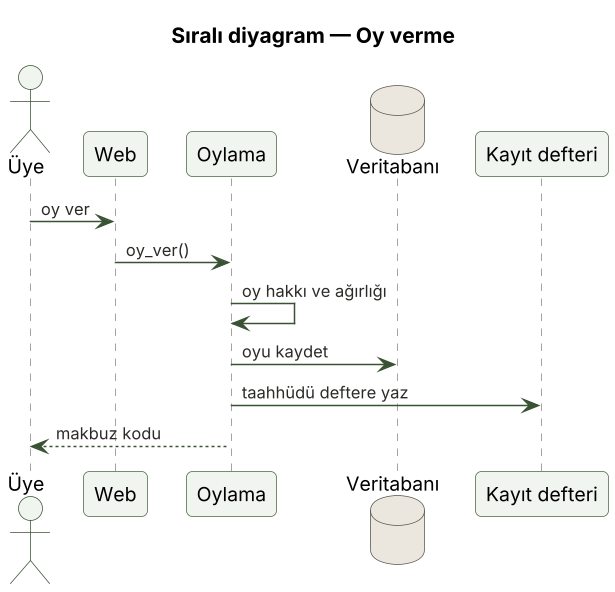

The diagram above was rendered by PlantUML. Its source (embedded in the PNG):
@startuml 3b_sirali_oy_verme
skinparamlocked dpi 144
!include _stil.iuml
title Sıralı diyagram — Oy verme
actor Üye as U
participant "Web" as W
participant "Oylama" as O
database "Veritabanı" as V
participant "Kayıt defteri" as D

U -> W : oy ver
W -> O : oy_ver()
O -> O : oy hakkı ve ağırlığı
O -> V : oyu kaydet
O -> D : taahhüdü deftere yaz
O --> U : makbuz kodu
@enduml